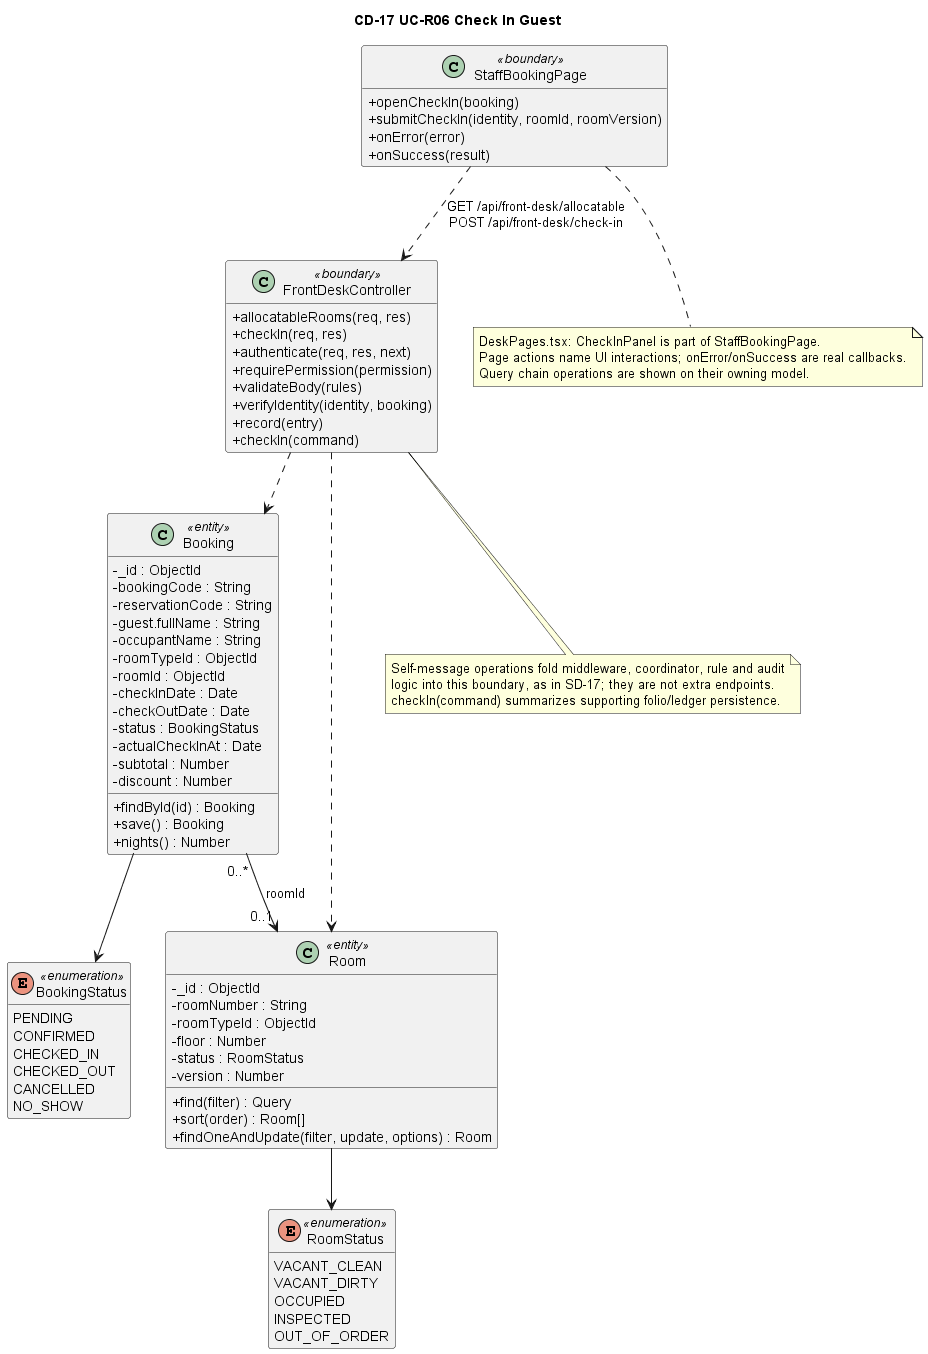

The diagram above was rendered by PlantUML. Its source (embedded in the PNG):
@startuml
title CD-17 UC-R06 Check In Guest

skinparam classAttributeIconSize 0
hide empty members

class StaffBookingPage <<boundary>> {
    + openCheckIn(booking)
    + submitCheckIn(identity, roomId, roomVersion)
    + onError(error)
    + onSuccess(result)
}

class FrontDeskController <<boundary>> {
    + allocatableRooms(req, res)
    + checkIn(req, res)
    + authenticate(req, res, next)
    + requirePermission(permission)
    + validateBody(rules)
    + verifyIdentity(identity, booking)
    + record(entry)
    + checkIn(command)
}

class Booking <<entity>> {
    - _id : ObjectId
    - bookingCode : String
    - reservationCode : String
    - guest.fullName : String
    - occupantName : String
    - roomTypeId : ObjectId
    - roomId : ObjectId
    - checkInDate : Date
    - checkOutDate : Date
    - status : BookingStatus
    - actualCheckInAt : Date
    - subtotal : Number
    - discount : Number
    + findById(id) : Booking
    + save() : Booking
    + nights() : Number
}

class Room <<entity>> {
    - _id : ObjectId
    - roomNumber : String
    - roomTypeId : ObjectId
    - floor : Number
    - status : RoomStatus
    - version : Number
    + find(filter) : Query
    + sort(order) : Room[]
    + findOneAndUpdate(filter, update, options) : Room
}

enum BookingStatus <<enumeration>> {
    PENDING
    CONFIRMED
    CHECKED_IN
    CHECKED_OUT
    CANCELLED
    NO_SHOW
}

enum RoomStatus <<enumeration>> {
    VACANT_CLEAN
    VACANT_DIRTY
    OCCUPIED
    INSPECTED
    OUT_OF_ORDER
}

StaffBookingPage ..> FrontDeskController : GET /api/front-desk/allocatable\nPOST /api/front-desk/check-in
FrontDeskController ..> Booking
FrontDeskController ..> Room
Booking "0..*" --> "0..1" Room : roomId
Booking --> BookingStatus
Room --> RoomStatus

note bottom of FrontDeskController
    Self-message operations fold middleware, coordinator, rule and audit
    logic into this boundary, as in SD-17; they are not extra endpoints.
    checkIn(command) summarizes supporting folio/ledger persistence.
end note
note bottom of StaffBookingPage
    DeskPages.tsx: CheckInPanel is part of StaffBookingPage.
    Page actions name UI interactions; onError/onSuccess are real callbacks.
    Query chain operations are shown on their owning model.
end note
@enduml